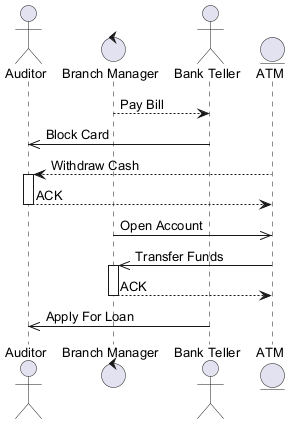

The diagram above was rendered by PlantUML. Its source (embedded in the PNG):
@startuml
skinparam defaultFontSize 13
actor "Auditor" as A
control "Branch Manager" as BM
actor "Bank Teller" as BT
entity "ATM" as A2
BM --> BT : Pay Bill
BT ->> A : Block Card
A2 --> A : Withdraw Cash
activate A
A --> A2 : ACK
deactivate A
BM ->> A2 : Open Account
A2 ->> BM : Transfer Funds
activate BM
BM --> A2 : ACK
deactivate BM
BT ->> A : Apply For Loan
@enduml